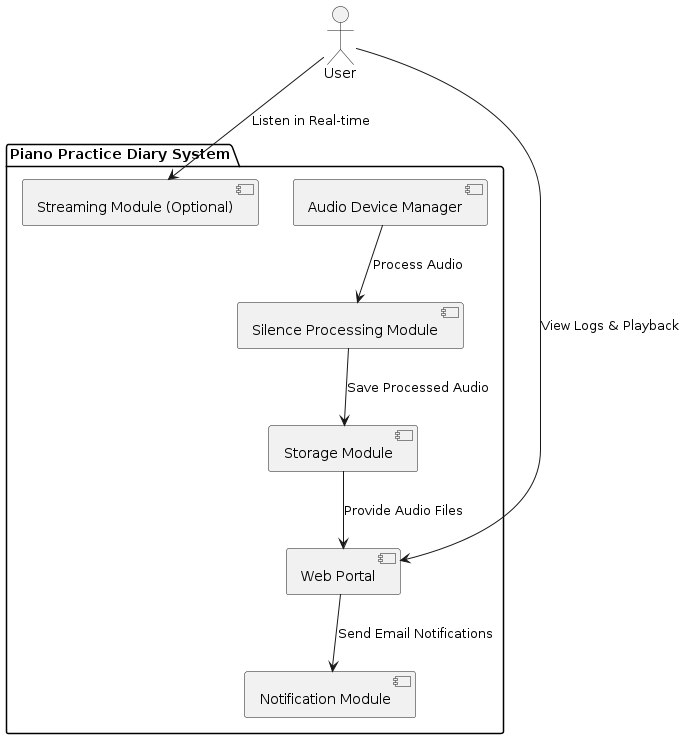

The diagram above was rendered by PlantUML. Its source (embedded in the PNG):
@startuml

actor User
package "Piano Practice Diary System" {
    component "Audio Device Manager" as AudioDeviceManager
    component "Silence Processing Module" as SilenceProcessing
    component "Storage Module" as Storage
    component "Web Portal" as WebPortal
    component "Notification Module" as Notification
    component "Streaming Module (Optional)" as Streaming
}

User --> WebPortal : View Logs & Playback
User --> Streaming : Listen in Real-time
AudioDeviceManager --> SilenceProcessing : Process Audio
SilenceProcessing --> Storage : Save Processed Audio
Storage --> WebPortal : Provide Audio Files
WebPortal --> Notification : Send Email Notifications
@enduml